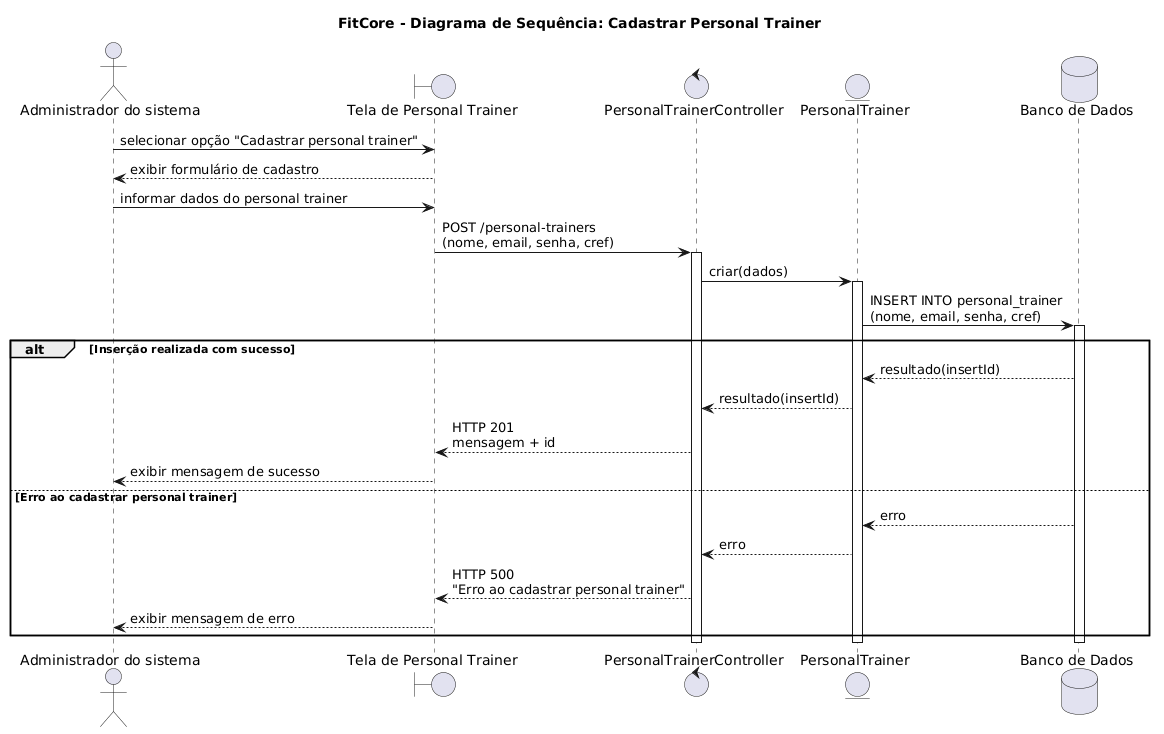

The diagram above was rendered by PlantUML. Its source (embedded in the PNG):
@startuml
title FitCore - Diagrama de Sequência: Cadastrar Personal Trainer

actor "Administrador do sistema" as Admin
boundary "Tela de Personal Trainer" as Tela
control "PersonalTrainerController" as Controller
entity "PersonalTrainer" as PersonalTrainer
database "Banco de Dados" as Banco

Admin -> Tela : selecionar opção "Cadastrar personal trainer"
Tela --> Admin : exibir formulário de cadastro

Admin -> Tela : informar dados do personal trainer
Tela -> Controller : POST /personal-trainers\n(nome, email, senha, cref)
activate Controller

Controller -> PersonalTrainer : criar(dados)
activate PersonalTrainer

PersonalTrainer -> Banco : INSERT INTO personal_trainer\n(nome, email, senha, cref)
activate Banco

alt Inserção realizada com sucesso
    Banco --> PersonalTrainer : resultado(insertId)
    PersonalTrainer --> Controller : resultado(insertId)

    Controller --> Tela : HTTP 201\nmensagem + id
    Tela --> Admin : exibir mensagem de sucesso

else Erro ao cadastrar personal trainer
    Banco --> PersonalTrainer : erro
    PersonalTrainer --> Controller : erro

    Controller --> Tela : HTTP 500\n"Erro ao cadastrar personal trainer"
    Tela --> Admin : exibir mensagem de erro
end

deactivate Banco
deactivate PersonalTrainer
deactivate Controller
@enduml